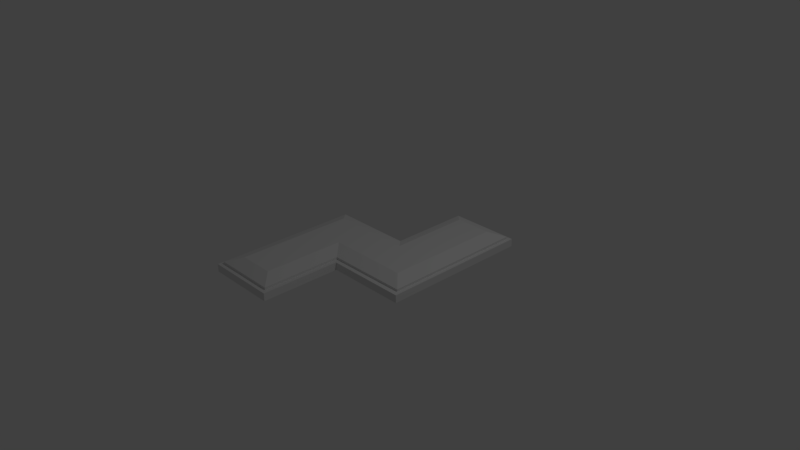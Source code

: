 # Source: ZButton.blend  (saved by Blender 2.79.0; exported with 4.5.12 LTS)
import bpy
from mathutils import Matrix  # noqa: F401  (used for matrix-valued properties, if any)

bpy.ops.wm.read_factory_settings(use_empty=True)
scene = bpy.context.scene
scene.name = 'Scene'

# ---- collections
col_collection_1 = bpy.data.collections.new('Collection 1'); scene.collection.children.link(col_collection_1)

# ---- world
world_world = bpy.data.worlds.new('World'); scene.world = world_world
world_world.color = (0.05088, 0.05088, 0.05088)
world_world.use_sun_shadow = False
world_world.sun_shadow_jitter_overblur = 0.0
world_world.cycles.sampling_method = 'MANUAL'

# ---- cameras
cam_camera = bpy.data.cameras.new('Camera')
cam_camera.clip_end = 100.0
cam_camera.lens = 35.0
cam_camera.sensor_width = 32.0
cam_camera.sensor_height = 18.0
cam_camera.ortho_scale = 7.314
cam_camera.dof.focus_distance = 0.0
cam_camera.dof.aperture_fstop = 128.0

# ---- lights
light_lamp = bpy.data.lights.new('Lamp', 'POINT')
light_lamp.transmission_factor = 0.0
light_lamp.cutoff_distance = 30.0
light_lamp.energy = 100.0
light_lamp.shadow_buffer_clip_start = 1.001
light_lamp.shadow_soft_size = 0.1
light_lamp.shadow_maximum_resolution = 0.006
light_lamp.use_absolute_resolution = True

# ---- meshes
me_cube_001 = bpy.data.meshes.new('Cube.001')
me_cube_001.from_pydata([(-1.051, 0.9695, -0.554), (1.051, -1.015, 0.9333), (1.051, -1.015, -0.554), (1.051, 0.9695, -0.554), (-0.05798, -1.015, -0.554), (-1.051, 0.9695, 0.9333), (-1.051, -3.242, -0.554), (-0.05798, -3.242, -0.554), (1.051, 0.9695, 0.9333), (-0.05798, -1.015, 0.9333), (-1.051, -3.242, 0.9333), (-0.05798, -3.242, 0.9333), (0.07128, 0.9695, -0.554), (0.07128, 0.9695, 0.9333), (0.07128, 3.219, -0.554), (1.051, 3.219, -0.554), (0.07128, 3.219, 0.9333), (1.051, 3.219, 0.9333)], [], [(3, 2, 4, 7, 6, 0, 12, 14, 15), (4, 9, 11, 7), (6, 10, 5, 0), (3, 8, 1, 2), (7, 11, 10, 6), (8, 3, 15, 17), (2, 1, 9, 4), (0, 5, 13, 12), (14, 16, 17, 15), (9, 1, 8, 17, 16, 13, 5, 10, 11), (12, 13, 16, 14)])
me_cube_001.use_remesh_preserve_volume = False
me_cube_001.use_remesh_preserve_attributes = False
me_cube_001.use_mirror_vertex_groups = False
me_cube_001.update()
me_cube_002 = bpy.data.meshes.new('Cube.002')
me_cube_002.from_pydata([(1.0, -0.8769, 1.0), (0.1163, 0.8912, -1.0), (1.0, 3.123, -1.0), (1.0, 3.123, 1.0), (0.1163, 3.123, 1.0), (0.1163, 3.123, -1.0), (0.3098, 0.4981, -1.977), (0.8065, 2.747, -1.977), (0.3098, 2.747, -1.977), (-1.0, 0.8769, 1.0), (-0.1163, -0.8912, -1.0), (-0.1163, -0.8912, 1.0), (-1.0, -3.123, -1.0), (-1.0, -3.123, 1.0), (-0.1163, -3.123, 1.0), (-0.1163, -3.123, -1.0), (-0.8065, -2.747, -1.977), (-0.3098, -2.747, -1.977), (-0.8052, 0.4981, -1.977), (-0.3098, -0.5008, -1.977), (-1.0, 0.8769, -0.9838), (0.1073, 0.8769, 1.0), (0.8052, -0.4981, -1.977), (1.0, -0.8769, -0.9838)], [], [(12, 13, 9, 20), (1, 21, 4, 5), (18, 20, 1, 6), (20, 9, 21, 1), (12, 20, 18, 16), (5, 4, 3, 2), (10, 15, 17, 19), (5, 2, 7, 8), (10, 19, 22, 23), (7, 22, 19, 17, 16, 18, 6, 8), (1, 5, 8, 6), (10, 11, 14, 15), (23, 0, 11, 10), (15, 14, 13, 12), (15, 12, 16, 17), (2, 23, 22, 7), (4, 21, 9, 13, 14, 11, 0, 3), (2, 3, 0, 23)])
me_cube_002.use_remesh_preserve_volume = False
me_cube_002.use_remesh_preserve_attributes = False
me_cube_002.use_mirror_vertex_groups = False
me_cube_002.update()

# ---- objects
ob_cube_001 = bpy.data.objects.new('Cube.001', me_cube_001)
ob_cube_002 = bpy.data.objects.new('Cube.002', me_cube_002)
ob_lamp = bpy.data.objects.new('Lamp', light_lamp)
ob_camera = bpy.data.objects.new('Camera', cam_camera)

# ---- transforms, parenting, visibility, modifiers, constraints
ob_cube_001.location = (0.0, 0.0, 0.0)
ob_cube_001.scale = (0.9885, 0.4943, -0.07122)
ob_cube_001.lineart.crease_threshold = 0.0
ob_cube_002.location = (0.0, 0.0, 0.0)
ob_cube_002.rotation_euler = (0.0, -0.0, -3.142)
ob_cube_002.scale = (0.9885, 0.4943, -0.07122)
ob_cube_002.lineart.crease_threshold = 0.0
ob_lamp.location = (4.076, 1.005, 5.904)
ob_lamp.rotation_euler = (0.6503, 0.05522, 1.866)
ob_lamp.lock_rotations_4d = False
ob_lamp.empty_display_type = 'ARROWS'
ob_lamp.color = (0.0, 0.0, 0.0, 0.0)
ob_lamp.lineart.crease_threshold = 0.0
ob_camera.location = (7.481, -6.508, 5.344)
ob_camera.rotation_euler = (1.109, 0.0, 0.8149)
ob_camera.lock_rotations_4d = False
ob_camera.empty_display_type = 'ARROWS'
ob_camera.color = (0.0, 0.0, 0.0, 0.0)
ob_camera.display_type = 'WIRE'
ob_camera.lineart.crease_threshold = 0.0

# ---- collection membership
col_collection_1.objects.link(ob_cube_001)
col_collection_1.objects.link(ob_cube_002)
col_collection_1.objects.link(ob_lamp)
col_collection_1.objects.link(ob_camera)

# ---- scene / render settings (as saved in the file)
scene.camera = ob_camera
scene.frame_start = 1; scene.frame_end = 250; scene.frame_set(1)
scene.render.engine = 'BLENDER_EEVEE_NEXT'
scene.render.resolution_percentage = 50
scene.render.dither_intensity = 0.0
scene.cycles.use_denoising = False
scene.cycles.samples = 128
scene.cycles.sampling_pattern = 'TABULATED_SOBOL'
scene.cycles.use_adaptive_sampling = False
scene.cycles.use_light_tree = False
scene.cycles.blur_glossy = 0.0
scene.cycles.sample_clamp_indirect = 0.0
scene.view_settings.view_transform = 'Standard'
bpy.context.view_layer.update()
